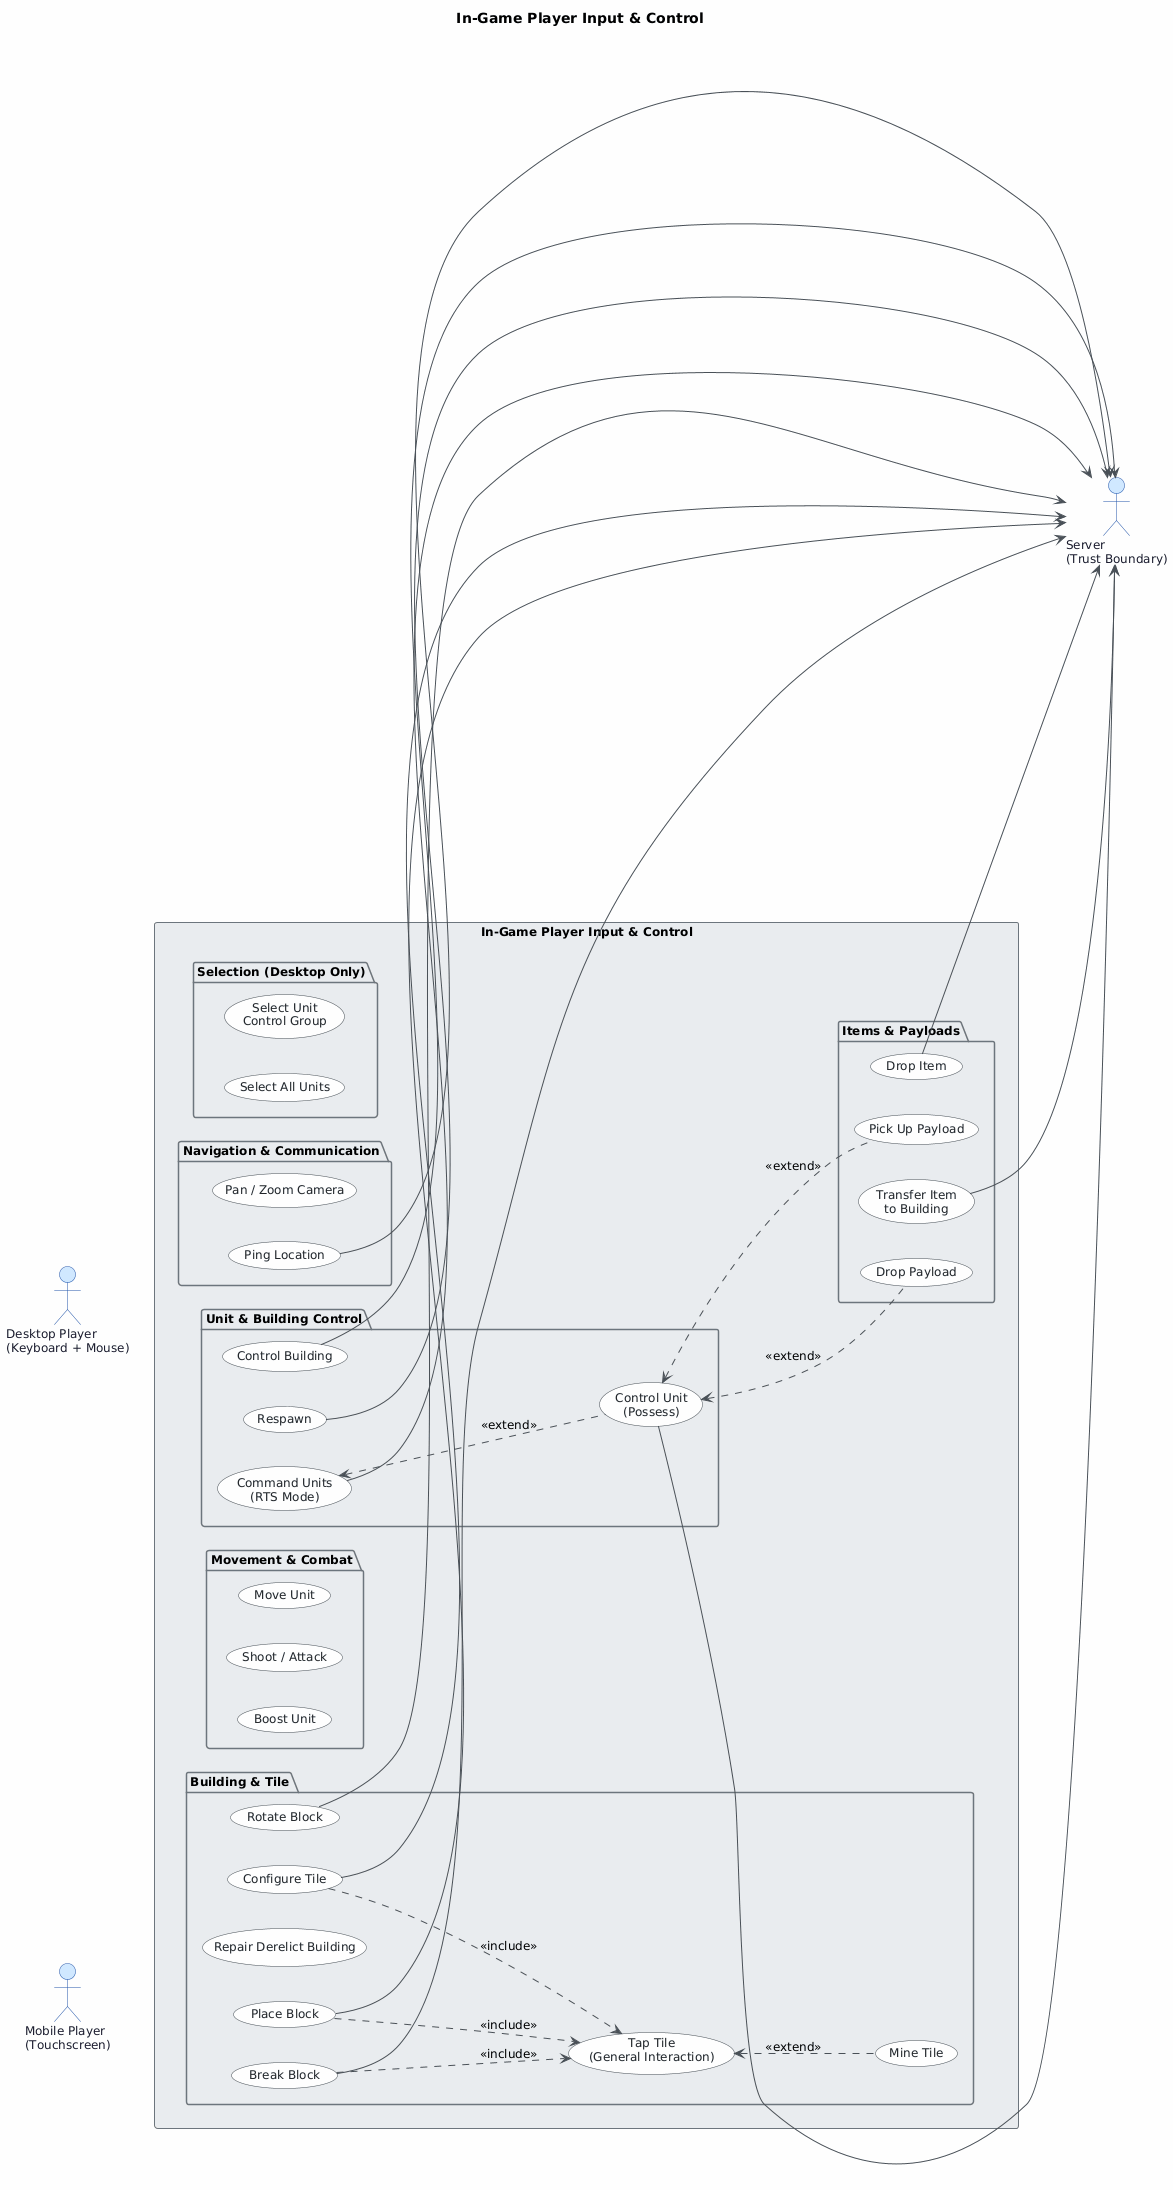

The diagram above was rendered by PlantUML. Its source (embedded in the PNG):
@startuml
skinparam classAttributeIconSize 0
skinparam shadowing false
skinparam defaultFontName "Segoe UI"
skinparam defaultFontSize 12
skinparam backgroundColor #FEFEFE
skinparam class {
    BackgroundColor #F8F9FA
    BorderColor #495057
    ArrowColor #495057
    FontColor #212529
}
skinparam package {
    BackgroundColor #E9ECEF
    BorderColor #6C757D
}

skinparam actor {
    BackgroundColor #D0E8FF
    BorderColor #2255AA
    FontColor #1a1a2e
}
skinparam usecase {
    BackgroundColor #F8F9FA
    BorderColor #495057
    FontColor #212529
}
skinparam ArrowColor #495057

left to right direction

title In-Game Player Input & Control

actor "Desktop Player\n(Keyboard + Mouse)" as DesktopPlayer
actor "Mobile Player\n(Touchscreen)" as MobilePlayer
actor "Server\n(Trust Boundary)" as Server

rectangle "In-Game Player Input & Control" {

    package "Movement & Combat" {
        usecase "Move Unit" as UC01
        usecase "Shoot / Attack" as UC02
        usecase "Boost Unit" as UC21
    }

    package "Building & Tile" {
        usecase "Tap Tile\n(General Interaction)" as UC20
        usecase "Place Block" as UC03
        usecase "Break Block" as UC04
        usecase "Rotate Block" as UC05
        usecase "Configure Tile" as UC06
        usecase "Mine Tile" as UC09
        usecase "Repair Derelict Building" as UC22
    }

    package "Items & Payloads" {
        usecase "Transfer Item\nto Building" as UC07
        usecase "Drop Item" as UC08
        usecase "Pick Up Payload" as UC16
        usecase "Drop Payload" as UC17
    }

    package "Unit & Building Control" {
        usecase "Control Unit\n(Possess)" as UC10
        usecase "Control Building" as UC11
        usecase "Respawn" as UC12
        usecase "Command Units\n(RTS Mode)" as UC13
    }

    package "Selection (Desktop Only)" {
        usecase "Select Unit\nControl Group" as UC14
        usecase "Select All Units" as UC15
    }

    package "Navigation & Communication" {
        usecase "Pan / Zoom Camera" as UC19
        usecase "Ping Location" as UC18
    }
}

' ── Desktop Player associations ──────────────────────────────
DesktopPlayer --> UC01
DesktopPlayer --> UC02
DesktopPlayer --> UC21
DesktopPlayer --> UC20
DesktopPlayer --> UC03
DesktopPlayer --> UC04
DesktopPlayer --> UC05
DesktopPlayer --> UC06
DesktopPlayer --> UC09
DesktopPlayer --> UC22
DesktopPlayer --> UC07
DesktopPlayer --> UC08
DesktopPlayer --> UC16
DesktopPlayer --> UC17
DesktopPlayer --> UC10
DesktopPlayer --> UC11
DesktopPlayer --> UC12
DesktopPlayer --> UC13
DesktopPlayer --> UC14
DesktopPlayer --> UC15
DesktopPlayer --> UC19
DesktopPlayer --> UC18

' ── Mobile Player associations ───────────────────────────────
MobilePlayer --> UC01
MobilePlayer --> UC02
MobilePlayer --> UC21
MobilePlayer --> UC20
MobilePlayer --> UC03
MobilePlayer --> UC04
MobilePlayer --> UC06
MobilePlayer --> UC09
MobilePlayer --> UC22
MobilePlayer --> UC07
MobilePlayer --> UC08
MobilePlayer --> UC16
MobilePlayer --> UC17
MobilePlayer --> UC10
MobilePlayer --> UC11
MobilePlayer --> UC12
MobilePlayer --> UC13
MobilePlayer --> UC19
MobilePlayer --> UC18

' ── Server associations (validates @Remote actions) ──────────
UC03 --> Server
UC04 --> Server
UC05 --> Server
UC06 --> Server
UC07 --> Server
UC08 --> Server
UC10 --> Server
UC11 --> Server
UC12 --> Server
UC13 --> Server
UC18 --> Server

' ── Include relationships (base flow delegates to tap) ───────
UC03 ..> UC20 : <<include>>
UC04 ..> UC20 : <<include>>
UC06 ..> UC20 : <<include>>

' ── Extend relationships ─────────────────────────────────────
UC20 <.. UC09 : <<extend>>
UC13 <.. UC10 : <<extend>>
UC10 <.. UC16 : <<extend>>
UC10 <.. UC17 : <<extend>>
@enduml